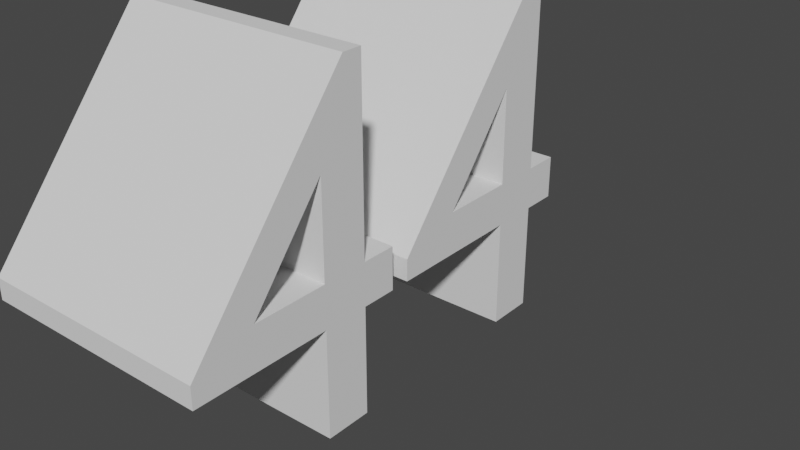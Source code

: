 # Source: 44text.blend  (saved by Blender 3.3.6; exported with 4.5.12 LTS)
import bpy
from mathutils import Matrix  # noqa: F401  (used for matrix-valued properties, if any)

bpy.ops.wm.read_factory_settings(use_empty=True)
scene = bpy.context.scene
scene.name = 'Scene'

# ---- collections
col_collection = bpy.data.collections.new('Collection'); scene.collection.children.link(col_collection)

# ---- world
world_world = bpy.data.worlds.new('World'); scene.world = world_world
world_world.use_nodes = True; world_world.node_tree.nodes.clear()
_N = world_world.node_tree.nodes; _L = world_world.node_tree.links
n0 = _N.new('ShaderNodeOutputWorld'); n0.name = 'World Output'; n0.location = (300, 300)
n1 = _N.new('ShaderNodeBackground'); n1.name = 'Background'; n1.location = (10, 300)
n1.inputs[0].default_value = (0.05088, 0.05088, 0.05088, 1.0)
_L.new(n1.outputs[0], n0.inputs[0])
n0.is_active_output = True
world_world.color = (0.05088, 0.05088, 0.05088)
world_world.use_sun_shadow = False
world_world.sun_shadow_jitter_overblur = 0.0

# ---- curves / text
txt_044 = bpy.data.curves.new('Текст.044', 'FONT')
txt_044.dimensions = '2D'
txt_044.body = '44'

# ---- objects
ob_x = bpy.data.objects.new('Текст', txt_044)

# ---- transforms, parenting, visibility, modifiers, constraints
ob_x.location = (0.0, 0.0, 0.0)
ob_x.rotation_euler = (1.571, 0.0, 1.571)
_m = ob_x.modifiers.new('Объёмность', 'SOLIDIFY')
_m.thickness = 0.5

# ---- collection membership
col_collection.objects.link(ob_x)

# ---- scene / render settings (as saved in the file)
scene.frame_start = 1; scene.frame_end = 250; scene.frame_set(3)
scene.render.engine = 'BLENDER_EEVEE_NEXT'
scene.cycles.sampling_pattern = 'TABULATED_SOBOL'
scene.cycles.use_light_tree = False
scene.view_settings.view_transform = 'Filmic'
bpy.context.view_layer.update()

# ---- added for rendering (the .blend has no active camera and no usable light): camera, sun
cam_auto = bpy.data.cameras.new('AutoCamera')
cam_auto.lens = 50.0
cam_auto.sensor_width = 36.0
cam_auto.clip_end = 1000.0
ob_auto_camera = bpy.data.objects.new('AutoCamera', cam_auto)
scene.collection.objects.link(ob_auto_camera)
ob_auto_camera.location = (1.09438, -0.822257, 1.221)
ob_auto_camera.rotation_euler = (1.09748, -7.21219e-08, 0.694738)
scene.camera = ob_auto_camera
light_auto_sun = bpy.data.lights.new('AutoSun', 'SUN')
light_auto_sun.energy = 3.0
light_auto_sun.angle = 0.0523599
ob_auto_sun = bpy.data.objects.new('AutoSun', light_auto_sun)
scene.collection.objects.link(ob_auto_sun)
ob_auto_sun.rotation_euler = (0.872665, 0.174533, 0.523599)
bpy.context.view_layer.update()
